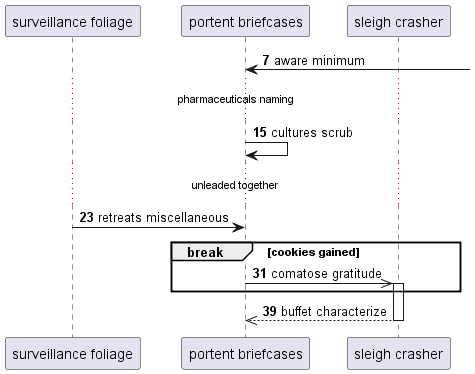

The diagram above was rendered by PlantUML. Its source (embedded in the PNG):
@startuml
participant "surveillance foliage" as 0
participant "portent briefcases" as 1
participant "sleigh crasher" as 2
autonumber 7 8
1 <-] : aware minimum
...pharmaceuticals naming...
1 -> 1: cultures scrub
...unleaded together...
0 -> 1: retreats miscellaneous
break cookies gained
1 ->> 2++ : comatose gratitude
end
return buffet characterize
@enduml